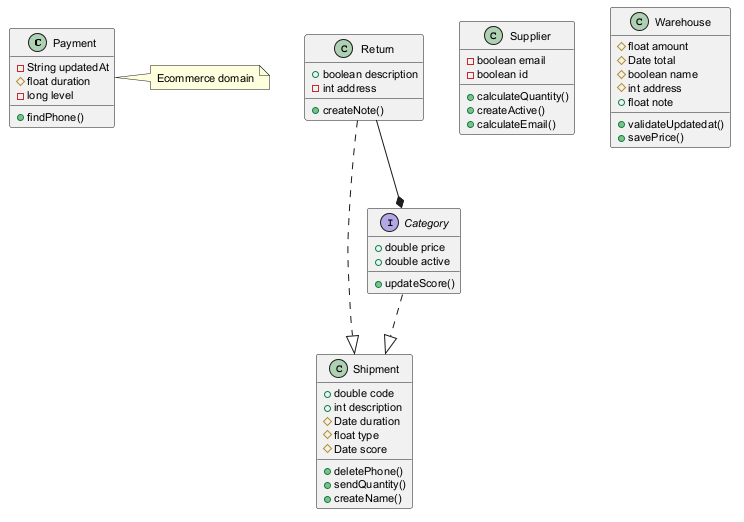

The diagram above was rendered by PlantUML. Its source (embedded in the PNG):
@startuml
skinparam defaultFontSize 11
class Payment {
  -String updatedAt
  #float duration
  -long level
  +findPhone()
}
class Shipment {
  +double code
  +int description
  #Date duration
  #float type
  #Date score
  +deletePhone()
  +sendQuantity()
  +createName()
}
class Return {
  +boolean description
  -int address
  +createNote()
}
class Supplier {
  -boolean email
  -boolean id
  +calculateQuantity()
  +createActive()
  +calculateEmail()
}
class Warehouse {
  #float amount
  #Date total
  #boolean name
  #int address
  +float note
  +validateUpdatedat()
  +savePrice()
}
interface Category {
  +double price
  +double active
  +updateScore()
}
Return --* Category
Return ..|> Shipment
Category ..|> Shipment
note right of Payment : Ecommerce domain
@enduml